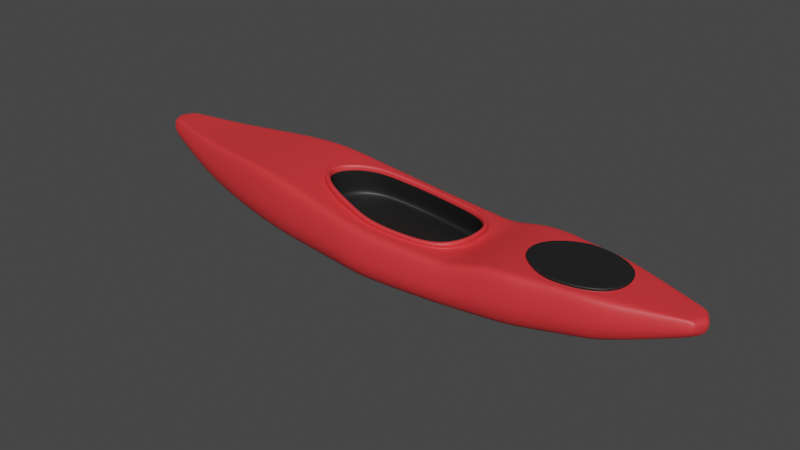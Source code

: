 # Source: Boat.blend  (saved by Blender 2.93.21; exported with 4.5.12 LTS)
import bpy
from mathutils import Matrix  # noqa: F401  (used for matrix-valued properties, if any)

bpy.ops.wm.read_factory_settings(use_empty=True)
scene = bpy.context.scene
scene.name = 'Scene'

# ---- collections
col_collection = bpy.data.collections.new('Collection'); scene.collection.children.link(col_collection)
col_mesh = bpy.data.collections.new('Mesh'); scene.collection.children.link(col_mesh)
col_rig = bpy.data.collections.new('Rig'); scene.collection.children.link(col_rig)
col_collision = bpy.data.collections.new('Collision'); scene.collection.children.link(col_collision)
col_extras = bpy.data.collections.new('Extras'); scene.collection.children.link(col_extras)

# ---- materials (node trees are filled in below, after node groups)
mat_red = bpy.data.materials.new('Red')
mat_black = bpy.data.materials.new('Black')

# ---- material node trees
mat_red.use_nodes = True; mat_red.node_tree.nodes.clear()
_N = mat_red.node_tree.nodes; _L = mat_red.node_tree.links
n0 = _N.new('ShaderNodeBsdfPrincipled'); n0.name = 'Principled BSDF'; n0.location = (10, 300)
n0.distribution = 'GGX'
n0.subsurface_method = 'BURLEY'
n0.inputs[0].default_value = (0.8, 0.03733, 0.04215, 1.0)
n0.inputs[3].default_value = 1.45
n0.inputs[27].default_value = (0.0, 0.0, 0.0, 1.0)
n0.inputs[28].default_value = 1.0
n1 = _N.new('ShaderNodeOutputMaterial'); n1.name = 'Material Output'; n1.location = (300, 300)
_L.new(n0.outputs[0], n1.inputs[0])
n1.is_active_output = True
mat_black.use_nodes = True; mat_black.node_tree.nodes.clear()
_N = mat_black.node_tree.nodes; _L = mat_black.node_tree.links
n0 = _N.new('ShaderNodeBsdfPrincipled'); n0.name = 'Principled BSDF'; n0.location = (10, 300)
n0.distribution = 'GGX'
n0.subsurface_method = 'BURLEY'
n0.inputs[0].default_value = (0.01298, 0.01298, 0.01298, 1.0)
n0.inputs[3].default_value = 1.45
n0.inputs[27].default_value = (0.0, 0.0, 0.0, 1.0)
n0.inputs[28].default_value = 1.0
n1 = _N.new('ShaderNodeOutputMaterial'); n1.name = 'Material Output'; n1.location = (300, 300)
_L.new(n0.outputs[0], n1.inputs[0])
n1.is_active_output = True

# ---- world
world_world = bpy.data.worlds.new('World'); scene.world = world_world
world_world.use_nodes = True; world_world.node_tree.nodes.clear()
_N = world_world.node_tree.nodes; _L = world_world.node_tree.links
n0 = _N.new('ShaderNodeOutputWorld'); n0.name = 'World Output'; n0.location = (300, 300)
n1 = _N.new('ShaderNodeBackground'); n1.name = 'Background'; n1.location = (10, 300)
n1.inputs[0].default_value = (0.05088, 0.05088, 0.05088, 1.0)
_L.new(n1.outputs[0], n0.inputs[0])
n0.is_active_output = True
world_world.color = (0.05088, 0.05088, 0.05088)
world_world.use_sun_shadow = False
world_world.sun_shadow_jitter_overblur = 0.0

# ---- meshes
me_cube = bpy.data.meshes.new('Cube')
me_cube.from_pydata([(-2.386, -0.1083, 0.1782), (-2.367, -0.09443, 0.2862), (0.005903, 0.0, -0.2826), (-0.6964, 0.0, 0.2952), (2.405, -0.1055, 0.09644), (2.392, -0.09094, 0.176), (0.005903, -0.4864, 0.1514), (0.004878, -0.5101, -0.1326), (-2.434, 0.0, 0.1232), (-2.434, 0.0, 0.2867), (2.446, 0.0, 0.05351), (2.446, 0.0, 0.176), (-1.043, 0.0, 0.3113), (-1.02, -0.4086, 0.3113), (-1.027, -0.4305, -0.0416), (-1.043, 0.0, -0.2293), (1.226, 0.0, -0.2334), (1.199, -0.4068, 0.2129), (1.205, -0.4285, -0.07877), (1.135, 0.0, 0.2047), (1.868, -0.3094, -0.01301), (1.9, 0.0, 0.2048), (1.836, 0.0, -0.131), (1.858, -0.2902, 0.2088), (-1.824, 0.0, 0.2621), (-1.783, -0.2577, 0.2621), (-1.824, 0.0, -0.1187), (-1.795, -0.2761, 0.01372), (0.7329, 0.0, -0.2628), (0.7476, -0.4372, 0.1181), (0.7089, -0.4625, -0.1292), (0.7644, 0.0, 0.1181), (0.9779, -0.4441, -0.09565), (0.9953, 0.0, 0.1942), (0.9951, 0.0, -0.2492), (0.9732, -0.422, 0.1942), (-2.382, -0.1099, 0.2268), (0.00485, -0.5107, -0.004274), (2.405, -0.1059, 0.1327), (2.46, 0.0, 0.1327), (-2.451, 0.0, 0.2293), (-1.027, -0.4311, 0.1182), (1.205, -0.4291, 0.05317), (1.869, -0.3099, 0.08742), (-1.796, -0.2766, 0.1263), (0.704, -0.4635, -0.02056), (0.9781, -0.4447, 0.0354), (-2.258, -0.125, 0.2817), (-2.31, 0.0, 0.07385), (-2.31, 0.0, 0.2817), (-2.273, -0.1403, 0.1468), (-2.273, -0.1407, 0.2083), (2.325, -0.1361, 0.08002), (2.355, 0.0, 0.181), (2.355, 0.0, 0.02585), (2.312, -0.1208, 0.181), (2.325, -0.1365, 0.1259), (-2.39, -0.07347, 0.1232), (0.005903, -0.4106, 0.1514), (2.4, -0.07676, 0.176), (0.005903, -0.4106, -0.2826), (-2.391, -0.07268, 0.2867), (2.403, -0.07973, 0.07213), (-1.024, -0.3449, -0.2293), (-1.024, -0.3449, 0.3113), (1.203, -0.3433, 0.2129), (1.203, -0.3433, -0.2334), (1.81, -0.1954, 0.2087), (1.855, -0.245, -0.131), (-1.79, -0.2175, 0.2621), (-1.79, -0.2175, -0.1187), (0.7055, -0.3714, -0.2635), (0.7502, -0.369, 0.1181), (0.9767, -0.3561, 0.1942), (0.9765, -0.3561, -0.2492), (-2.404, -0.08939, 0.2293), (2.414, -0.08939, 0.1327), (-2.266, -0.1055, 0.07385), (-2.266, -0.1055, 0.2817), (2.318, -0.102, 0.181), (2.318, -0.102, 0.02585), (-0.6874, 0.0, 0.2571), (0.005903, -0.3713, 0.1514), (0.7146, 0.0, 0.1203), (-0.6376, -0.1411, 0.2507), (-0.4312, -0.2669, 0.2193), (-0.1913, -0.3252, 0.1821), (0.3279, -0.3523, 0.1371), (0.5817, -0.3072, 0.1258), (0.7122, -0.1483, 0.1202), (-0.6376, -0.3695, 0.2514), (-0.6376, -0.4376, 0.2517), (-0.6376, -0.3695, -0.2493), (-0.6376, -0.4612, 0.07196), (-0.6376, -0.4605, -0.07594), (-0.4312, -0.4533, 0.2196), (-0.4312, -0.3827, 0.2193), (-0.4312, -0.4771, 0.04747), (-0.4312, -0.4764, -0.09413), (-0.4312, -0.3827, -0.26), (-0.1913, -0.398, 0.1821), (-0.1913, -0.398, -0.2724), (-0.1913, -0.4715, 0.1822), (-0.1913, -0.4949, -0.1153), (-0.1913, -0.4956, 0.019), (0.3279, -0.4889, -0.0118), (0.3279, -0.3926, -0.275), (0.3279, -0.4651, 0.137), (0.3279, -0.3926, 0.137), (0.3279, -0.4882, -0.1336), (0.5817, -0.4482, 0.1256), (0.5468, -0.3803, -0.2698), (0.5817, -0.4718, -0.01771), (0.5817, -0.3784, 0.1257), (0.5817, -0.4711, -0.1344), (-0.1961, 0.0, -0.2724), (-0.4587, 0.0, -0.259), (-0.6733, 0.0, -0.2481), (0.3694, 0.0, -0.2727), (0.5511, 0.0, -0.2677), (-2.411, -0.03838, 0.2867), (2.423, -0.03838, 0.05351), (-2.427, -0.04469, 0.2293), (-2.411, -0.03838, 0.1232), (2.423, -0.03838, 0.176), (0.005903, -0.2053, -0.2826), (-1.034, -0.1724, -0.2293), (-1.034, -0.1724, 0.3113), (1.206, -0.1647, 0.2114), (1.215, -0.1717, -0.2334), (1.874, -0.1123, 0.2066), (1.845, -0.1225, -0.131), (-1.807, -0.1088, 0.2621), (-1.807, -0.1088, -0.1187), (0.7192, -0.1857, -0.2631), (0.7573, -0.1845, 0.1181), (0.986, -0.1781, 0.1942), (0.9858, -0.1781, -0.2492), (2.44, -0.03837, 0.1327), (-2.288, -0.05274, 0.07385), (-2.288, -0.05274, 0.2817), (2.337, -0.05099, 0.181), (2.337, -0.05099, 0.02585), (-0.6555, -0.1848, -0.2487), (-0.4449, -0.1913, -0.2595), (-0.1937, -0.199, -0.2724), (0.549, -0.1902, -0.2687), (0.3486, -0.1963, -0.2738), (-0.6865, 0.0, 0.2669), (0.006878, -0.3712, 0.1613), (0.7063, 0.0, 0.1341), (-0.6367, -0.1411, 0.2606), (-0.4303, -0.2669, 0.2292), (-0.1903, -0.3252, 0.1919), (0.3289, -0.3523, 0.147), (0.5827, -0.3072, 0.1357), (0.7039, -0.1483, 0.134), (0.0008042, -0.3806, 0.1966), (0.7088, 0.0, 0.1811), (-0.63, -0.1385, 0.3004), (-0.4473, -0.2708, 0.2912), (-0.2034, -0.3322, 0.2421), (0.333, -0.3607, 0.1736), (0.5882, -0.3132, 0.1683), (0.7063, -0.146, 0.181), (-0.6497, 0.0, 0.2908), (0.00329, -0.3125, 0.1984), (0.6664, 0.0, 0.1839), (-0.5875, -0.08573, 0.2957), (-0.4164, -0.2096, 0.287), (-0.188, -0.2672, 0.241), (0.3144, -0.2938, 0.1769), (0.5534, -0.2494, 0.1719), (0.664, -0.09274, 0.1838), (-0.6015, 0.0, 0.01856), (0.003365, -0.3791, -0.06754), (0.6114, 0.0, -0.07995), (-0.5487, -0.1722, 0.02518), (-0.3991, -0.2805, 0.01927), (-0.1803, -0.3355, -0.02574), (0.3038, -0.361, -0.08817), (0.5194, -0.321, -0.09116), (0.6093, -0.1942, -0.07877), (-0.6542, 0.0, 0.02285), (-0.5921, -0.2032, 0.02774), (-0.4209, -0.3271, 0.01912), (-0.1925, -0.3846, -0.0269), (-0.001271, -0.43, -0.06948), (0.3099, -0.4113, -0.09106), (0.5489, -0.3669, -0.09601), (0.6595, -0.2102, -0.08415), (0.6618, 0.0, -0.08405), (0.3291, -0.3528, 0.1486), (0.006498, -0.3718, 0.1635), (0.704, -0.1481, 0.137), (-0.4313, -0.2671, 0.2331), (-0.6362, -0.141, 0.2631), (0.583, -0.3076, 0.1377), (-0.1912, -0.3257, 0.1951), (-0.6871, 0.0, 0.2687), (0.7064, 0.0, 0.1371), (1.531, 0.0, -0.1822), (1.529, -0.3485, 0.2109), (1.537, -0.369, -0.04589), (1.537, -0.3695, 0.0703), (1.529, -0.2941, -0.1822), (1.528, -0.2835, 0.2106), (1.53, -0.1471, -0.1822), (1.379, 0.0, -0.2078), (1.364, -0.3776, 0.2119), (1.371, -0.3993, 0.06173), (1.366, -0.3187, -0.2078), (1.372, -0.1594, -0.2078), (1.371, -0.3988, -0.06233), (1.405, -0.2801, 0.2117), (1.703, -0.3392, -0.02945), (1.689, -0.2593, 0.2096), (1.684, 0.0, -0.1566), (1.693, -0.3194, 0.2099), (1.703, -0.3397, 0.07886), (1.692, -0.2695, -0.1566), (1.688, -0.1348, -0.1566), (1.884, -0.1169, 0.2067), (1.817, -0.2038, 0.2088), (1.692, -0.2695, 0.2099), (1.124, 0.0, 0.2047), (1.198, -0.1721, 0.2116), (1.91, 0.0, 0.2048), (1.402, -0.2907, 0.2119), (1.529, -0.2941, 0.2109), (1.122, 0.0, 0.2171), (1.91, 0.0, 0.2173), (1.883, -0.1104, 0.2191), (1.818, -0.1962, 0.2213), (1.692, -0.262, 0.2223), (1.195, -0.1645, 0.2241), (1.4, -0.2835, 0.2244), (1.527, -0.2869, 0.2233), (1.122, 0.0, 0.2282), (1.91, 0.0, 0.2284), (1.869, -0.1033, 0.2341), (1.807, -0.1838, 0.2361), (1.687, -0.2468, 0.237), (1.207, -0.1533, 0.2389), (1.405, -0.2678, 0.2391), (1.526, -0.2711, 0.238), (1.884, -0.1102, 0.2302), (1.818, -0.1959, 0.2323), (1.692, -0.2618, 0.2333), (1.139, 0.0, 0.2322), (1.195, -0.1642, 0.2351), (1.894, 0.0, 0.2324), (1.4, -0.2833, 0.2354), (1.527, -0.2867, 0.2343)], [], [(70, 63, 14, 27), (58, 100, 102, 6), (76, 59, 5, 38), (51, 47, 1, 36), (80, 62, 4, 52), (78, 61, 1, 47), (63, 92, 94, 14), (45, 29, 110, 112), (72, 113, 110, 29), (122, 120, 9, 40), (37, 6, 102, 104), (228, 65, 17, 209), (210, 209, 17, 42), (74, 66, 18, 32), (56, 55, 23, 43), (79, 223, 23, 55), (220, 68, 20, 215), (64, 69, 25, 13), (41, 13, 25, 44), (77, 70, 27, 50), (60, 106, 109, 7), (73, 72, 29, 35), (46, 35, 29, 45), (42, 17, 35, 46), (65, 73, 35, 17), (71, 74, 32, 30), (18, 42, 46, 32), (32, 46, 45, 30), (14, 41, 44, 27), (52, 56, 43, 20), (213, 210, 42, 18), (7, 37, 104, 103), (123, 122, 40, 8), (30, 45, 112, 114), (50, 51, 36, 0), (62, 76, 38, 4), (27, 44, 51, 50), (57, 77, 50, 0), (69, 78, 47, 25), (44, 25, 47, 51), (4, 38, 56, 52), (59, 79, 55, 5), (38, 5, 55, 56), (68, 80, 52, 20), (131, 142, 80, 68), (124, 141, 79, 59), (132, 140, 78, 69), (123, 139, 77, 57), (121, 138, 76, 62), (0, 36, 75, 57), (134, 137, 74, 71), (226, 136, 73, 65), (136, 135, 72, 73), (146, 119, 28, 134), (139, 133, 70, 77), (127, 132, 69, 64), (221, 131, 68, 220), (141, 222, 223, 79), (137, 129, 66, 74), (226, 65, 228), (36, 1, 61, 75), (135, 89, 88, 113, 72), (145, 125, 60, 101), (140, 120, 61, 78), (142, 121, 62, 80), (138, 124, 59, 76), (86, 82, 149, 153), (133, 126, 63, 70), (82, 86, 100, 58), (88, 89, 156, 155), (84, 81, 12, 127), (91, 90, 64, 13), (94, 92, 99, 98), (93, 91, 13, 41), (94, 93, 41, 14), (96, 85, 84, 90), (98, 99, 101, 103), (95, 96, 90, 91), (97, 95, 91, 93), (98, 97, 93, 94), (100, 86, 85, 96), (102, 100, 96, 95), (103, 101, 60, 7), (104, 102, 95, 97), (103, 104, 97, 98), (107, 108, 58, 6), (109, 105, 37, 7), (109, 106, 111, 114), (108, 87, 82, 58), (105, 107, 6, 37), (110, 113, 108, 107), (114, 112, 105, 109), (114, 111, 71, 30), (113, 88, 87, 108), (112, 110, 107, 105), (126, 143, 92, 63), (143, 144, 99, 92), (144, 145, 101, 99), (147, 146, 111, 106), (125, 147, 106, 60), (2, 118, 147, 125), (118, 119, 146, 147), (116, 115, 145, 144), (117, 116, 144, 143), (15, 117, 143, 126), (26, 15, 126, 133), (39, 11, 124, 138), (54, 10, 121, 142), (49, 9, 120, 140), (115, 2, 125, 145), (34, 16, 129, 137), (53, 227, 222, 141), (217, 22, 131, 221), (12, 24, 132, 127), (48, 26, 133, 139), (111, 146, 134, 71), (33, 31, 135, 136), (225, 33, 136, 226), (28, 34, 137, 134), (10, 39, 138, 121), (8, 48, 139, 123), (24, 49, 140, 132), (11, 53, 141, 124), (22, 54, 142, 131), (57, 75, 122, 123), (75, 61, 120, 122), (31, 83, 89, 135), (90, 84, 127, 64), (196, 195, 160, 159), (193, 192, 162, 157), (81, 84, 151, 148), (89, 83, 150, 156), (82, 87, 154, 149), (84, 85, 152, 151), (87, 88, 155, 154), (85, 86, 153, 152), (192, 197, 163, 162), (195, 198, 161, 160), (197, 194, 164, 163), (198, 193, 157, 161), (199, 196, 159, 3), (194, 200, 158, 164), (162, 163, 172, 171), (161, 157, 166, 170), (159, 160, 169, 168), (163, 164, 173, 172), (157, 162, 171, 166), (160, 161, 170, 169), (3, 159, 168, 165), (164, 158, 167, 173), (169, 170, 186, 185), (165, 168, 184, 183), (173, 167, 191, 190), (171, 172, 189, 188), (170, 166, 187, 186), (168, 169, 185, 184), (172, 173, 190, 189), (166, 171, 188, 187), (174, 177, 178, 179, 175, 180, 181, 182, 176), (177, 174, 183, 184), (178, 177, 184, 185), (179, 178, 185, 186), (175, 179, 186, 187), (180, 175, 187, 188), (181, 180, 188, 189), (182, 181, 189, 190), (176, 182, 190, 191), (156, 150, 200, 194), (148, 151, 196, 199), (153, 149, 193, 198), (155, 156, 194, 197), (152, 153, 198, 195), (154, 155, 197, 192), (149, 154, 192, 193), (151, 152, 195, 196), (208, 201, 207, 212), (212, 207, 205, 211), (215, 219, 204, 203), (211, 205, 203, 213), (219, 218, 202, 204), (224, 229, 202, 218), (66, 211, 213, 18), (129, 212, 211, 66), (16, 208, 212, 129), (203, 204, 210, 213), (204, 202, 209, 210), (229, 228, 209, 202), (223, 224, 218, 23), (43, 23, 218, 219), (20, 43, 219, 215), (128, 214, 236, 235), (201, 217, 221, 207), (207, 221, 220, 205), (205, 220, 215, 203), (130, 67, 223, 222), (67, 216, 224, 223), (128, 19, 225, 226), (21, 130, 222, 227), (206, 214, 228, 229), (214, 128, 226, 228), (216, 206, 229, 224), (236, 237, 253, 252), (130, 21, 231, 232), (216, 67, 233, 234), (206, 216, 234, 237), (214, 206, 237, 236), (19, 128, 235, 230), (67, 130, 232, 233), (249, 243, 244, 245, 242, 241, 240, 251), (230, 235, 250, 238), (233, 232, 246, 247), (235, 236, 252, 250), (232, 231, 239, 246), (234, 233, 247, 248), (237, 234, 248, 253), (240, 241, 247, 246), (241, 242, 248, 247), (243, 249, 238, 250), (251, 240, 246, 239), (245, 244, 252, 253), (244, 243, 250, 252), (242, 245, 253, 248)])
me_cube.polygons.foreach_set('use_smooth', [True] * 222)
me_cube.polygons.foreach_set('material_index', [0, 0, 0, 0, 0, 0, 0, 0, 0, 0, 0, 0, 0, 0, 0, 0, 0, 0, 0, 0, 0, 0, 0, 0, 0, 0, 0, 0, 0, 0, 0, 0, 0, 0, 0, 0, 0, 0, 0, 0, 0, 0, 0, 0, 0, 0, 0, 0, 0, 0, 0, 0, 0, 0, 0, 0, 0, 0, 0, 0, 0, 0, 0, 0, 0, 0, 0, 0, 0, 0, 0, 0, 0, 0, 0, 0, 0, 0, 0, 0, 0, 0, 0, 0, 0, 0, 0, 0, 0, 0, 0, 0, 0, 0, 0, 0, 0, 0, 0, 0, 0, 0, 0, 0, 0, 0, 0, 0, 0, 0, 0, 0, 0, 0, 0, 0, 0, 0, 0, 0, 0, 0, 0, 0, 0, 0, 0, 0, 0, 0, 0, 0, 0, 0, 0, 0, 0, 0, 0, 0, 0, 0, 0, 0, 0, 0, 0, 0, 0, 0, 1, 1, 1, 1, 1, 1, 1, 1, 1, 1, 1, 1, 1, 1, 1, 1, 1, 0, 0, 0, 0, 0, 0, 0, 0, 0, 0, 0, 0, 0, 0, 0, 0, 0, 0, 0, 0, 0, 0, 0, 1, 0, 0, 0, 0, 0, 0, 0, 0, 0, 0, 1, 1, 1, 1, 1, 1, 1, 1, 1, 1, 1, 1, 1, 1, 1, 1, 1, 1, 1, 1, 1])
_uv = me_cube.uv_layers.new(name='UVMap')
_uv.uv.foreach_set('vector', [0.1563, 0.7305, 0.1963, 0.7305, 0.1949, 0.7583, 0.1538, 0.767, 0.75, 0.7305, 0.7603, 0.7305, 0.7603, 0.75, 0.75, 0.75, 0.5357, 0.7305, 0.625, 0.7305, 0.625, 0.75, 0.5321, 0.7486, 0.5357, 0.9936, 0.625, 0.9936, 0.625, 0.9993, 0.5357, 0.9993, 0.3707, 0.7305, 0.4128, 0.7305, 0.4618, 0.75, 0.3729, 0.781, 0.8686, 0.7305, 0.875, 0.7249, 0.8743, 0.75, 0.8686, 0.75, 0.1963, 0.7305, 0.2164, 0.7305, 0.2156, 0.7575, 0.1949, 0.7583, 0.5357, 0.8388, 0.625, 0.8364, 0.625, 0.845, 0.5357, 0.8451, 0.7114, 0.7305, 0.7201, 0.7305, 0.72, 0.75, 0.7114, 0.75, 0.5357, 0.07225, 0.625, 0.07225, 0.625, 0.125, 0.5357, 0.125, 0.5357, 0.875, 0.625, 0.875, 0.625, 0.8853, 0.5357, 0.8852, 0.679, 0.7305, 0.6875, 0.7305, 0.6875, 0.75, 0.6789, 0.75, 0.5357, 0.8039, 0.625, 0.8039, 0.625, 0.8125, 0.5357, 0.8125, 0.3006, 0.7305, 0.3125, 0.7305, 0.3138, 0.7578, 0.3014, 0.757, 0.5357, 0.7542, 0.625, 0.7542, 0.625, 0.7779, 0.5357, 0.7779, 0.6293, 0.7305, 0.6535, 0.7305, 0.6529, 0.75, 0.6292, 0.75, 0.338, 0.7305, 0.3465, 0.7305, 0.3492, 0.7631, 0.3403, 0.7618, 0.8037, 0.7305, 0.8438, 0.7305, 0.8438, 0.75, 0.8037, 0.75, 0.5357, 0.9287, 0.625, 0.9287, 0.625, 0.9688, 0.5357, 0.9688, 0.1314, 0.7305, 0.1563, 0.7305, 0.1538, 0.767, 0.1287, 0.7851, 0.25, 0.7305, 0.2667, 0.7305, 0.2669, 0.7564, 0.2498, 0.7563, 0.6994, 0.7305, 0.7114, 0.7305, 0.7114, 0.75, 0.6994, 0.75, 0.5357, 0.8244, 0.625, 0.8244, 0.625, 0.8364, 0.5357, 0.8388, 0.5357, 0.8125, 0.625, 0.8125, 0.625, 0.8244, 0.5357, 0.8244, 0.6875, 0.7305, 0.6994, 0.7305, 0.6994, 0.75, 0.6875, 0.75, 0.2864, 0.7305, 0.3006, 0.7305, 0.3014, 0.757, 0.287, 0.7565, 0.4618, 0.8125, 0.5357, 0.8125, 0.5357, 0.8244, 0.4618, 0.8244, 0.4618, 0.8244, 0.5357, 0.8244, 0.5357, 0.8388, 0.4618, 0.8385, 0.4618, 0.9287, 0.5357, 0.9287, 0.5357, 0.9688, 0.4618, 0.9688, 0.4618, 0.7542, 0.5357, 0.7542, 0.5357, 0.7779, 0.4618, 0.7779, 0.4618, 0.8039, 0.5357, 0.8039, 0.5357, 0.8125, 0.4618, 0.8125, 0.4618, 0.875, 0.5357, 0.875, 0.5357, 0.8852, 0.4618, 0.8852, 0.375, 0.07225, 0.5357, 0.07225, 0.5357, 0.125, 0.375, 0.125, 0.4618, 0.8385, 0.5357, 0.8388, 0.5357, 0.8451, 0.4618, 0.8451, 0.4618, 0.9936, 0.5357, 0.9936, 0.5357, 0.9993, 0.4618, 0.9995, 0.4128, 0.7305, 0.5357, 0.7305, 0.5321, 0.7486, 0.4618, 0.75, 0.4618, 0.9688, 0.5357, 0.9688, 0.5357, 0.9936, 0.4618, 0.9936, 0.125, 0.726, 0.1314, 0.7305, 0.1287, 0.7851, 0.1228, 0.7945, 0.8438, 0.7305, 0.8686, 0.7305, 0.8686, 0.75, 0.8438, 0.75, 0.5357, 0.9688, 0.625, 0.9688, 0.625, 0.9936, 0.5357, 0.9936, 0.4618, 0.75, 0.5321, 0.7486, 0.5357, 0.7542, 0.4618, 0.7542, 0.625, 0.7305, 0.6293, 0.7305, 0.6292, 0.75, 0.625, 0.75, 0.5321, 0.7486, 0.625, 0.75, 0.625, 0.7542, 0.5357, 0.7542, 0.3465, 0.7305, 0.3707, 0.7305, 0.3729, 0.781, 0.3492, 0.7631, 0.3451, 0.6778, 0.3705, 0.6778, 0.3707, 0.7305, 0.3465, 0.7305, 0.625, 0.6778, 0.6295, 0.6778, 0.6293, 0.7305, 0.625, 0.7305, 0.8438, 0.6778, 0.8686, 0.6778, 0.8686, 0.7305, 0.8438, 0.7305, 0.125, 0.6778, 0.1314, 0.6778, 0.1314, 0.7305, 0.125, 0.726, 0.375, 0.6778, 0.5357, 0.6703, 0.5357, 0.7305, 0.4128, 0.7305, 0.457, -0.006086, 0.5335, -0.008972, 0.5357, 0.0195, 0.375, 0.02402, 0.2867, 0.6778, 0.3006, 0.6778, 0.3006, 0.7305, 0.2864, 0.7305, 0.6884, 0.6778, 0.6994, 0.6778, 0.6994, 0.7305, 0.6875, 0.7305, 0.6994, 0.6778, 0.7114, 0.6778, 0.7114, 0.7305, 0.6994, 0.7305, 0.2779, 0.6778, 0.2778, 0.625, 0.2871, 0.625, 0.2867, 0.6778, 0.1314, 0.6778, 0.1562, 0.6778, 0.1563, 0.7305, 0.1314, 0.7305, 0.8037, 0.6778, 0.8438, 0.6778, 0.8438, 0.7305, 0.8037, 0.7305, 0.337, 0.6778, 0.3451, 0.6778, 0.3465, 0.7305, 0.338, 0.7305, 0.6295, 0.6778, 0.6529, 0.6778, 0.6535, 0.7305, 0.6293, 0.7305, 0.3006, 0.6778, 0.3125, 0.6778, 0.3125, 0.7305, 0.3006, 0.7305, 0.6884, 0.6778, 0.6875, 0.7305, 0.679, 0.7305, 0.5335, -0.008972, 0.6276, -0.01185, 0.625, 0.0251, 0.5357, 0.0195, 0.7114, 0.6778, 0.7138, 0.6671, 0.7202, 0.7108, 0.7201, 0.7305, 0.7114, 0.7305, 0.2397, 0.6778, 0.25, 0.6778, 0.25, 0.7305, 0.2397, 0.7305, 0.8686, 0.6778, 0.875, 0.6778, 0.875, 0.7249, 0.8686, 0.7305, 0.3705, 0.6778, 0.375, 0.6778, 0.4128, 0.7305, 0.3707, 0.7305, 0.5357, 0.6703, 0.625, 0.6778, 0.625, 0.7305, 0.5357, 0.7305, 0.7602, 0.7109, 0.75, 0.7204, 0.75, 0.7204, 0.7602, 0.7109, 0.1562, 0.6778, 0.1963, 0.6778, 0.1963, 0.7305, 0.1563, 0.7305, 0.75, 0.7204, 0.7602, 0.7109, 0.7603, 0.7305, 0.75, 0.7305, 0.7202, 0.7108, 0.7138, 0.6671, 0.7138, 0.6671, 0.7202, 0.7108, 0.7832, 0.6653, 0.7855, 0.625, 0.8037, 0.625, 0.8037, 0.6778, 0.7837, 0.75, 0.7836, 0.7305, 0.8037, 0.7305, 0.8037, 0.75, 0.2156, 0.7575, 0.2164, 0.7305, 0.2272, 0.7305, 0.2266, 0.7571, 0.5357, 0.9085, 0.625, 0.9087, 0.625, 0.9287, 0.5357, 0.9287, 0.4618, 0.9085, 0.5357, 0.9085, 0.5357, 0.9287, 0.4618, 0.9287, 0.7728, 0.7305, 0.7727, 0.6986, 0.7832, 0.6653, 0.7836, 0.7305, 0.2266, 0.7571, 0.2272, 0.7305, 0.2397, 0.7305, 0.2394, 0.7567, 0.7729, 0.75, 0.7728, 0.7305, 0.7836, 0.7305, 0.7837, 0.75, 0.5357, 0.8977, 0.625, 0.8979, 0.625, 0.9087, 0.5357, 0.9085, 0.4618, 0.8977, 0.5357, 0.8977, 0.5357, 0.9085, 0.4618, 0.9085, 0.7603, 0.7305, 0.7602, 0.7109, 0.7727, 0.6986, 0.7728, 0.7305, 0.7603, 0.75, 0.7603, 0.7305, 0.7728, 0.7305, 0.7729, 0.75, 0.2394, 0.7567, 0.2397, 0.7305, 0.25, 0.7305, 0.2498, 0.7563, 0.5357, 0.8852, 0.625, 0.8853, 0.625, 0.8979, 0.5357, 0.8977, 0.4618, 0.8852, 0.5357, 0.8852, 0.5357, 0.8977, 0.4618, 0.8977, 0.7332, 0.75, 0.7333, 0.7305, 0.75, 0.7305, 0.75, 0.75, 0.4618, 0.8583, 0.5357, 0.8583, 0.5357, 0.875, 0.4618, 0.875, 0.2669, 0.7564, 0.2667, 0.7305, 0.2781, 0.7305, 0.2803, 0.7565, 0.7333, 0.7305, 0.7333, 0.7197, 0.75, 0.7204, 0.75, 0.7305, 0.5357, 0.8583, 0.625, 0.8582, 0.625, 0.875, 0.5357, 0.875, 0.72, 0.75, 0.7201, 0.7305, 0.7333, 0.7305, 0.7332, 0.75, 0.4618, 0.8451, 0.5357, 0.8451, 0.5357, 0.8583, 0.4618, 0.8583, 0.2803, 0.7565, 0.2781, 0.7305, 0.2864, 0.7305, 0.287, 0.7565, 0.7201, 0.7305, 0.7202, 0.7108, 0.7333, 0.7197, 0.7333, 0.7305, 0.5357, 0.8451, 0.625, 0.845, 0.625, 0.8582, 0.5357, 0.8583, 0.1963, 0.6778, 0.2158, 0.6778, 0.2164, 0.7305, 0.1963, 0.7305, 0.2158, 0.6778, 0.2267, 0.6778, 0.2272, 0.7305, 0.2164, 0.7305, 0.2267, 0.6778, 0.2397, 0.6778, 0.2397, 0.7305, 0.2272, 0.7305, 0.2676, 0.6778, 0.2779, 0.6778, 0.2781, 0.7305, 0.2667, 0.7305, 0.25, 0.6778, 0.2676, 0.6778, 0.2667, 0.7305, 0.25, 0.7305, 0.25, 0.625, 0.2685, 0.625, 0.2676, 0.6778, 0.25, 0.6778, 0.2685, 0.625, 0.2778, 0.625, 0.2779, 0.6778, 0.2676, 0.6778, 0.2262, 0.625, 0.2397, 0.625, 0.2397, 0.6778, 0.2267, 0.6778, 0.2152, 0.625, 0.2262, 0.625, 0.2267, 0.6778, 0.2158, 0.6778, 0.1963, 0.625, 0.2152, 0.625, 0.2158, 0.6778, 0.1963, 0.6778, 0.1562, 0.625, 0.1963, 0.625, 0.1963, 0.6778, 0.1562, 0.6778, 0.5357, 0.625, 0.625, 0.625, 0.625, 0.6778, 0.5357, 0.6703, 0.3703, 0.625, 0.375, 0.625, 0.375, 0.6778, 0.3705, 0.6778, 0.8686, 0.625, 0.875, 0.625, 0.875, 0.6778, 0.8686, 0.6778, 0.2397, 0.625, 0.25, 0.625, 0.25, 0.6778, 0.2397, 0.6778, 0.3006, 0.625, 0.3125, 0.625, 0.3125, 0.6778, 0.3006, 0.6778, 0.6297, 0.625, 0.6524, 0.625, 0.6529, 0.6778, 0.6295, 0.6778, 0.3359, 0.625, 0.3438, 0.625, 0.3451, 0.6778, 0.337, 0.6778, 0.8037, 0.625, 0.8438, 0.625, 0.8438, 0.6778, 0.8037, 0.6778, 0.1314, 0.625, 0.1562, 0.625, 0.1562, 0.6778, 0.1314, 0.6778, 0.2781, 0.7305, 0.2779, 0.6778, 0.2867, 0.6778, 0.2864, 0.7305, 0.6994, 0.625, 0.7114, 0.625, 0.7114, 0.6778, 0.6994, 0.6778, 0.6928, 0.625, 0.6994, 0.625, 0.6994, 0.6778, 0.6884, 0.6778, 0.2871, 0.625, 0.3006, 0.625, 0.3006, 0.6778, 0.2867, 0.6778, 0.375, 0.625, 0.5357, 0.625, 0.5357, 0.6703, 0.375, 0.6778, 0.125, 0.625, 0.1314, 0.625, 0.1314, 0.6778, 0.125, 0.6778, 0.8438, 0.625, 0.8686, 0.625, 0.8686, 0.6778, 0.8438, 0.6778, 0.625, 0.625, 0.6297, 0.625, 0.6295, 0.6778, 0.625, 0.6778, 0.3438, 0.625, 0.3703, 0.625, 0.3705, 0.6778, 0.3451, 0.6778, 0.375, 0.02402, 0.5357, 0.0195, 0.5357, 0.07225, 0.375, 0.07225, 0.5357, 0.0195, 0.625, 0.0251, 0.625, 0.07225, 0.5357, 0.07225, 0.7114, 0.625, 0.7139, 0.625, 0.7138, 0.6671, 0.7114, 0.6778, 0.7836, 0.7305, 0.7832, 0.6653, 0.8037, 0.6778, 0.8037, 0.7305, 0.7832, 0.6653, 0.7727, 0.6986, 0.7727, 0.6986, 0.7832, 0.6653, 0.75, 0.7204, 0.7333, 0.7197, 0.7333, 0.7197, 0.75, 0.7204, 0.7855, 0.625, 0.7832, 0.6653, 0.7832, 0.6653, 0.7855, 0.625, 0.7138, 0.6671, 0.7139, 0.625, 0.7139, 0.625, 0.7138, 0.6671, 0.75, 0.7204, 0.7333, 0.7197, 0.7333, 0.7197, 0.75, 0.7204, 0.7832, 0.6653, 0.7727, 0.6986, 0.7727, 0.6986, 0.7832, 0.6653, 0.7333, 0.7197, 0.7202, 0.7108, 0.7202, 0.7108, 0.7333, 0.7197, 0.7727, 0.6986, 0.7602, 0.7109, 0.7602, 0.7109, 0.7727, 0.6986, 0.7333, 0.7197, 0.7202, 0.7108, 0.7202, 0.7108, 0.7333, 0.7197, 0.7727, 0.6986, 0.7602, 0.7109, 0.7602, 0.7109, 0.7727, 0.6986, 0.7202, 0.7108, 0.7138, 0.6671, 0.7138, 0.6671, 0.7202, 0.7108, 0.7602, 0.7109, 0.75, 0.7204, 0.75, 0.7204, 0.7602, 0.7109, 0.7855, 0.625, 0.7832, 0.6653, 0.7832, 0.6653, 0.7855, 0.625, 0.7138, 0.6671, 0.7139, 0.625, 0.7139, 0.625, 0.7138, 0.6671, 0.7333, 0.7197, 0.7202, 0.7108, 0.7202, 0.7108, 0.7333, 0.7197, 0.7602, 0.7109, 0.75, 0.7204, 0.75, 0.7204, 0.7602, 0.7109, 0.7832, 0.6653, 0.7727, 0.6986, 0.7727, 0.6986, 0.7832, 0.6653, 0.7202, 0.7108, 0.7138, 0.6671, 0.7138, 0.6671, 0.7202, 0.7108, 0.75, 0.7204, 0.7333, 0.7197, 0.7333, 0.7197, 0.75, 0.7204, 0.7727, 0.6986, 0.7602, 0.7109, 0.7602, 0.7109, 0.7727, 0.6986, 0.7855, 0.625, 0.7832, 0.6653, 0.7832, 0.6653, 0.7855, 0.625, 0.7138, 0.6671, 0.7139, 0.625, 0.7139, 0.625, 0.7138, 0.6671, 0.7727, 0.6986, 0.7602, 0.7109, 0.7602, 0.7109, 0.7727, 0.6986, 0.7855, 0.625, 0.7832, 0.6653, 0.7832, 0.6653, 0.7855, 0.625, 0.7138, 0.6671, 0.7139, 0.625, 0.7139, 0.625, 0.7138, 0.6671, 0.7333, 0.7197, 0.7202, 0.7108, 0.7202, 0.7108, 0.7333, 0.7197, 0.7602, 0.7109, 0.75, 0.7204, 0.75, 0.7204, 0.7602, 0.7109, 0.7832, 0.6653, 0.7727, 0.6986, 0.7727, 0.6986, 0.7832, 0.6653, 0.7202, 0.7108, 0.7138, 0.6671, 0.7138, 0.6671, 0.7202, 0.7108, 0.75, 0.7204, 0.7333, 0.7197, 0.7333, 0.7197, 0.75, 0.7204, 0.7826, 0.625, 0.7805, 0.6602, 0.7717, 0.6874, 0.7596, 0.6999, 0.7497, 0.7094, 0.7336, 0.7078, 0.7218, 0.699, 0.7166, 0.6657, 0.7167, 0.625, 0.7805, 0.6602, 0.7826, 0.625, 0.7855, 0.625, 0.7832, 0.6653, 0.7717, 0.6874, 0.7805, 0.6602, 0.7832, 0.6653, 0.7727, 0.6986, 0.7596, 0.6999, 0.7717, 0.6874, 0.7727, 0.6986, 0.7602, 0.7109, 0.7497, 0.7094, 0.7596, 0.6999, 0.7602, 0.7109, 0.75, 0.7204, 0.7336, 0.7078, 0.7497, 0.7094, 0.75, 0.7204, 0.7333, 0.7197, 0.7218, 0.699, 0.7336, 0.7078, 0.7333, 0.7197, 0.7202, 0.7108, 0.7166, 0.6657, 0.7218, 0.699, 0.7202, 0.7108, 0.7138, 0.6671, 0.7167, 0.625, 0.7166, 0.6657, 0.7138, 0.6671, 0.7139, 0.625, 0.7138, 0.6671, 0.7139, 0.625, 0.7139, 0.625, 0.7138, 0.6671, 0.7855, 0.625, 0.7832, 0.6653, 0.7832, 0.6653, 0.7855, 0.625, 0.7602, 0.7109, 0.75, 0.7204, 0.75, 0.7204, 0.7602, 0.7109, 0.7202, 0.7108, 0.7138, 0.6671, 0.7138, 0.6671, 0.7202, 0.7108, 0.7727, 0.6986, 0.7602, 0.7109, 0.7602, 0.7109, 0.7727, 0.6986, 0.7333, 0.7197, 0.7202, 0.7108, 0.7202, 0.7108, 0.7333, 0.7197, 0.75, 0.7204, 0.7333, 0.7197, 0.7333, 0.7197, 0.75, 0.7204, 0.7832, 0.6653, 0.7727, 0.6986, 0.7727, 0.6986, 0.7832, 0.6653, 0.3203, 0.625, 0.3281, 0.625, 0.3288, 0.6778, 0.3207, 0.6778, 0.3207, 0.6778, 0.3288, 0.6778, 0.3295, 0.7305, 0.321, 0.7305, 0.4618, 0.7866, 0.5357, 0.7866, 0.5357, 0.7952, 0.4618, 0.7952, 0.321, 0.7305, 0.3295, 0.7305, 0.3315, 0.7605, 0.3226, 0.7591, 0.5357, 0.7866, 0.625, 0.7866, 0.625, 0.7952, 0.5357, 0.7952, 0.662, 0.7305, 0.6705, 0.7305, 0.6702, 0.75, 0.6616, 0.75, 0.3125, 0.7305, 0.321, 0.7305, 0.3226, 0.7591, 0.3138, 0.7578, 0.3125, 0.6778, 0.3207, 0.6778, 0.321, 0.7305, 0.3125, 0.7305, 0.3125, 0.625, 0.3203, 0.625, 0.3207, 0.6778, 0.3125, 0.6778, 0.4618, 0.7952, 0.5357, 0.7952, 0.5357, 0.8039, 0.4618, 0.8039, 0.5357, 0.7952, 0.625, 0.7952, 0.625, 0.8039, 0.5357, 0.8039, 0.6705, 0.7305, 0.679, 0.7305, 0.6789, 0.75, 0.6702, 0.75, 0.6535, 0.7305, 0.662, 0.7305, 0.6616, 0.75, 0.6529, 0.75, 0.5357, 0.7779, 0.625, 0.7779, 0.625, 0.7866, 0.5357, 0.7866, 0.4618, 0.7779, 0.5357, 0.7779, 0.5357, 0.7866, 0.4618, 0.7866, 0.688, 0.676, 0.6787, 0.7265, 0.6787, 0.7265, 0.688, 0.676, 0.3281, 0.625, 0.3359, 0.625, 0.337, 0.6778, 0.3288, 0.6778, 0.3288, 0.6778, 0.337, 0.6778, 0.338, 0.7305, 0.3295, 0.7305, 0.3295, 0.7305, 0.338, 0.7305, 0.3403, 0.7618, 0.3315, 0.7605, 0.6533, 0.6761, 0.6542, 0.7243, 0.6535, 0.7305, 0.6529, 0.6778, 0.6542, 0.7243, 0.6621, 0.7271, 0.662, 0.7305, 0.6535, 0.7305, 0.688, 0.676, 0.6922, 0.625, 0.6928, 0.625, 0.6884, 0.6778, 0.653, 0.625, 0.6533, 0.6761, 0.6529, 0.6778, 0.6524, 0.625, 0.6706, 0.7271, 0.6787, 0.7265, 0.679, 0.7305, 0.6705, 0.7305, 0.6787, 0.7265, 0.688, 0.676, 0.6884, 0.6778, 0.679, 0.7305, 0.6621, 0.7271, 0.6706, 0.7271, 0.6705, 0.7305, 0.662, 0.7305, 0.6787, 0.7265, 0.6706, 0.7271, 0.6706, 0.7271, 0.6787, 0.7265, 0.6533, 0.6761, 0.653, 0.625, 0.653, 0.625, 0.6533, 0.6761, 0.6621, 0.7271, 0.6542, 0.7243, 0.6542, 0.7243, 0.6621, 0.7271, 0.6706, 0.7271, 0.6621, 0.7271, 0.6621, 0.7271, 0.6706, 0.7271, 0.6787, 0.7265, 0.6706, 0.7271, 0.6706, 0.7271, 0.6787, 0.7265, 0.6922, 0.625, 0.688, 0.676, 0.688, 0.676, 0.6922, 0.625, 0.6542, 0.7243, 0.6533, 0.6761, 0.6533, 0.6761, 0.6542, 0.7243, 0.6913, 0.625, 0.6875, 0.6732, 0.6783, 0.7207, 0.6708, 0.7221, 0.6624, 0.722, 0.6552, 0.7158, 0.654, 0.6732, 0.6538, 0.625, 0.6922, 0.625, 0.688, 0.676, 0.688, 0.676, 0.6922, 0.625, 0.6542, 0.7243, 0.6533, 0.6761, 0.6533, 0.6761, 0.6542, 0.7243, 0.688, 0.676, 0.6787, 0.7265, 0.6787, 0.7265, 0.688, 0.676, 0.6533, 0.6761, 0.653, 0.625, 0.653, 0.625, 0.6533, 0.6761, 0.6621, 0.7271, 0.6542, 0.7243, 0.6542, 0.7243, 0.6621, 0.7271, 0.6706, 0.7271, 0.6621, 0.7271, 0.6621, 0.7271, 0.6706, 0.7271, 0.654, 0.6732, 0.6552, 0.7158, 0.6542, 0.7243, 0.6533, 0.6761, 0.6552, 0.7158, 0.6624, 0.722, 0.6621, 0.7271, 0.6542, 0.7243, 0.6875, 0.6732, 0.6913, 0.625, 0.6922, 0.625, 0.688, 0.676, 0.6538, 0.625, 0.654, 0.6732, 0.6533, 0.6761, 0.653, 0.625, 0.6708, 0.7221, 0.6783, 0.7207, 0.6787, 0.7265, 0.6706, 0.7271, 0.6783, 0.7207, 0.6875, 0.6732, 0.688, 0.676, 0.6787, 0.7265, 0.6624, 0.722, 0.6708, 0.7221, 0.6706, 0.7271, 0.6621, 0.7271])
me_cube.materials.append(mat_red)
me_cube.materials.append(mat_black)
me_cube.use_remesh_fix_poles = True
me_cube.use_remesh_preserve_attributes = False
me_cube.update()

# ---- objects
ob_empty = bpy.data.objects.new('Empty', None)
ob_empty_001 = bpy.data.objects.new('Empty.001', None)
ob_cube = bpy.data.objects.new('Cube', me_cube)

# ---- transforms, parenting, visibility, modifiers, constraints
ob_empty.location = (0.0, -0.3981, 0.07399)
ob_empty.scale = (0.6373, 0.6373, 0.6373)
ob_empty.empty_display_type = 'IMAGE'
ob_empty.empty_display_size = 5.0
ob_empty.empty_image_depth = 'FRONT'
ob_empty.show_empty_image_perspective = False
ob_empty.use_empty_image_alpha = True
ob_empty.empty_image_side = 'FRONT'
ob_empty.color = (1.0, 1.0, 1.0, 0.2139)
ob_empty_001.location = (0.0, -0.3981, 0.464)
ob_empty_001.rotation_euler = (1.571, -0.0, 0.0)
ob_empty_001.scale = (0.6373, 0.6373, 0.6373)
ob_empty_001.empty_display_type = 'IMAGE'
ob_empty_001.empty_display_size = 5.0
ob_empty_001.empty_image_depth = 'FRONT'
ob_empty_001.show_empty_image_perspective = False
ob_empty_001.use_empty_image_alpha = True
ob_empty_001.empty_image_side = 'FRONT'
ob_empty_001.color = (1.0, 1.0, 1.0, 0.2139)
ob_cube.location = (0.0, 0.0, 0.0)
ob_cube.scale = (0.6373, 0.6373, 0.6373)
_m = ob_cube.modifiers.new('Hops_Mirror', 'MIRROR')
_m.use_axis = (False, True, False)
_m.use_bisect_axis = (False, True, False)
_m.use_bisect_flip_axis = (False, True, False)
_m.use_clip = True
_m = ob_cube.modifiers.new('Subdivision', 'SUBSURF')

# ---- collection membership
col_collection.objects.link(ob_empty)
col_collection.objects.link(ob_empty_001)
col_collection.objects.link(ob_cube)

# ---- scene / render settings (as saved in the file)
scene.frame_start = 1; scene.frame_end = 250; scene.frame_set(1)
scene.render.engine = 'CYCLES'
scene.cycles.use_denoising = False
scene.cycles.samples = 128
scene.cycles.sampling_pattern = 'TABULATED_SOBOL'
scene.cycles.use_adaptive_sampling = False
scene.cycles.use_light_tree = False
scene.view_settings.view_transform = 'Filmic'
bpy.context.view_layer.update()

# ---- added for rendering (the .blend has no active camera and no usable light): camera, sun
cam_auto = bpy.data.cameras.new('AutoCamera')
cam_auto.lens = 50.0
cam_auto.sensor_width = 36.0
cam_auto.clip_end = 1000.0
ob_auto_camera = bpy.data.objects.new('AutoCamera', cam_auto)
scene.collection.objects.link(ob_auto_camera)
ob_auto_camera.location = (2.98134, -3.5739, 2.39175)
ob_auto_camera.rotation_euler = (1.09748, -7.21219e-08, 0.694738)
scene.camera = ob_auto_camera
light_auto_sun = bpy.data.lights.new('AutoSun', 'SUN')
light_auto_sun.energy = 3.0
light_auto_sun.angle = 0.0523599
ob_auto_sun = bpy.data.objects.new('AutoSun', light_auto_sun)
scene.collection.objects.link(ob_auto_sun)
ob_auto_sun.rotation_euler = (0.872665, 0.174533, 0.523599)
bpy.context.view_layer.update()
